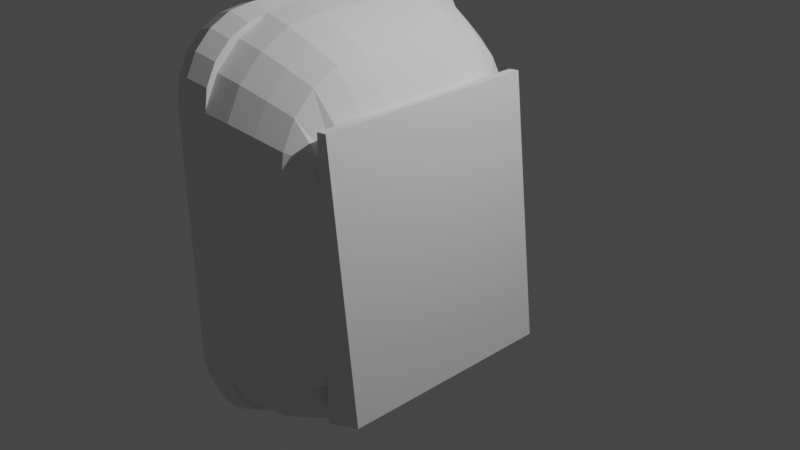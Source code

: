 # Source: blend.blend  (saved by Blender 3.2.14; exported with 4.5.12 LTS)
import bpy
from mathutils import Matrix  # noqa: F401  (used for matrix-valued properties, if any)

bpy.ops.wm.read_factory_settings(use_empty=True)
scene = bpy.context.scene
scene.name = 'Scene'

# ---- collections
col_collection = bpy.data.collections.new('Collection'); scene.collection.children.link(col_collection)

# ---- world
world_world = bpy.data.worlds.new('World'); scene.world = world_world
world_world.use_nodes = True; world_world.node_tree.nodes.clear()
_N = world_world.node_tree.nodes; _L = world_world.node_tree.links
n0 = _N.new('ShaderNodeOutputWorld'); n0.name = 'World Output'; n0.location = (300, 300)
n1 = _N.new('ShaderNodeBackground'); n1.name = 'Background'; n1.location = (10, 300)
n1.inputs[0].default_value = (0.05088, 0.05088, 0.05088, 1.0)
_L.new(n1.outputs[0], n0.inputs[0])
n0.is_active_output = True
world_world.color = (0.05088, 0.05088, 0.05088)
world_world.use_sun_shadow = False
world_world.sun_shadow_jitter_overblur = 0.0

# ---- cameras
cam_camera = bpy.data.cameras.new('Camera')
cam_camera.clip_end = 100.0
cam_camera.ortho_scale = 7.314

# ---- lights
light_light = bpy.data.lights.new('Light', 'POINT')
light_light.transmission_factor = 0.0
light_light.energy = 1000.0
light_light.shadow_soft_size = 0.1
light_light.shadow_maximum_resolution = 0.006
light_light.use_absolute_resolution = True

# ---- meshes
me_cube_015 = bpy.data.meshes.new('Cube.015')
me_cube_015.from_pydata([(1.106, 0.5583, 1.672), (1.1, 0.3405, 1.666), (0.5387, 0.548, 2.634), (0.5329, 0.3302, 2.628), (1.175, 0.5582, 1.713), (1.169, 0.3404, 1.707), (0.6081, 0.5479, 2.675), (0.6023, 0.3301, 2.669), (2.179, 0.04762, 1.642), (1.48, -0.6519, 1.667), (2.144, -0.1721, 1.643), (2.046, -0.3653, 1.647), (1.893, -0.5186, 1.653), (1.7, -0.6171, 1.659), (-1.204, -0.6519, 1.764), (-1.903, 0.04762, 1.789), (-1.424, -0.6171, 1.772), (-1.617, -0.5186, 1.779), (-1.77, -0.3653, 1.784), (-1.869, -0.1721, 1.788), (1.48, 2.477, 1.667), (2.179, 1.777, 1.642), (1.7, 2.442, 1.659), (1.893, 2.344, 1.653), (2.046, 2.19, 1.647), (2.144, 1.997, 1.643), (-1.903, 1.777, 1.789), (-1.204, 2.477, 1.764), (-1.869, 1.997, 1.788), (-1.77, 2.19, 1.784), (-1.617, 2.344, 1.779), (-1.424, 2.442, 1.772), (1.437, 0.04486, 2.1), (1.497, 0.1047, 2.098), (1.494, 0.05389, 2.098), (1.491, 0.05253, 2.098), (1.489, 0.0504, 2.098), (1.488, 0.04772, 2.098), (-1.19, 0.1047, 2.195), (-1.13, 0.04486, 2.192), (-1.181, 0.04772, 2.194), (-1.183, 0.0504, 2.194), (-1.185, 0.05253, 2.194), (-1.187, 0.05389, 2.195), (1.497, 1.72, 2.098), (1.437, 1.78, 2.1), (1.488, 1.777, 2.098), (1.489, 1.775, 2.098), (1.491, 1.772, 2.098), (1.494, 1.771, 2.098), (-1.13, 1.78, 2.192), (-1.19, 1.72, 2.195), (-1.187, 1.771, 2.195), (-1.185, 1.772, 2.194), (-1.183, 1.775, 2.194), (-1.181, 1.777, 2.194), (1.536, 2.599, 1.881), (2.324, 1.81, 1.853), (1.779, 2.56, 1.872), (1.999, 2.448, 1.864), (2.173, 2.274, 1.858), (2.285, 2.054, 1.854), (-1.245, 2.599, 1.981), (-2.032, 1.81, 2.009), (-1.488, 2.56, 1.99), (-1.708, 2.448, 1.998), (-1.882, 2.274, 2.004), (-1.994, 2.054, 2.008), (1.536, -0.7736, 1.881), (2.324, 0.01468, 1.853), (1.779, -0.7351, 1.872), (1.999, -0.6231, 1.864), (2.173, -0.4487, 1.858), (2.285, -0.2289, 1.854), (-1.245, -0.7736, 1.981), (-2.032, 0.01468, 2.009), (-1.488, -0.7351, 1.99), (-1.708, -0.6231, 1.998), (-1.882, -0.4487, 2.004), (-1.994, -0.2289, 2.008), (1.847, -0.2898, 3.096), (-1.151, -0.2898, 3.216), (1.847, 2.145, 3.096), (-1.151, 2.145, 3.216), (1.704, -0.2898, 3.528), (-1.159, -0.2898, 3.333), (1.704, 2.145, 3.528), (-1.159, 2.145, 3.333), (-1.146, 1.331, 3.256), (-0.5468, 2.132, 3.201), (-1.103, 1.606, 3.254), (-0.976, 1.855, 3.249), (-0.7787, 1.961, 3.241), (-0.8223, 2.088, 3.212), (1.142, 2.132, 3.136), (1.828, 1.331, 3.087), (1.418, 2.088, 3.125), (1.461, 1.961, 3.102), (1.658, 1.855, 3.094), (1.784, 1.606, 3.089), (-0.5468, -0.2851, 3.201), (-1.146, 0.5131, 3.256), (-0.8223, -0.2415, 3.212), (-0.7787, -0.1147, 3.241), (-0.976, -0.01133, 3.249), (-1.103, 0.2374, 3.254), (1.828, 0.5131, 3.087), (1.142, -0.2851, 3.136), (1.784, 0.2374, 3.089), (1.658, -0.01133, 3.094), (1.461, -0.1147, 3.102), (1.418, -0.2415, 3.125), (-0.7655, 1.587, 2.18), (-0.9776, 1.375, 2.188), (-0.8834, 1.569, 2.185), (-0.9162, 1.552, 2.186), (-0.9422, 1.526, 2.187), (-0.959, 1.493, 2.188), (1.34, 1.375, 2.099), (1.128, 1.587, 2.107), (1.322, 1.493, 2.1), (1.305, 1.526, 2.1), (1.279, 1.552, 2.101), (1.246, 1.569, 2.102), (-0.9776, 0.4686, 2.188), (-0.7655, 0.2563, 2.18), (-0.959, 0.3506, 2.188), (-0.9422, 0.3178, 2.187), (-0.9162, 0.2917, 2.186), (-0.8834, 0.275, 2.185), (1.128, 0.2563, 2.107), (1.34, 0.4686, 2.099), (1.246, 0.275, 2.102), (1.279, 0.2917, 2.101), (1.305, 0.3178, 2.1), (1.322, 0.3506, 2.1), (-1.791, 0.4345, 2.735), (-1.739, 0.1058, 2.732), (-1.588, -0.1907, 2.727), (-1.353, -0.4261, 2.718), (-1.056, -0.5772, 2.706), (-0.7278, -0.6292, 2.693), (2.27, 0.4345, 2.578), (2.218, 0.1058, 2.58), (2.067, -0.1907, 2.585), (1.832, -0.4261, 2.595), (1.535, -0.5772, 2.606), (1.207, -0.6292, 2.619), (-1.791, 1.409, 2.735), (-1.739, 1.738, 2.732), (-1.588, 2.034, 2.727), (-1.353, 2.27, 2.718), (-1.056, 2.421, 2.706), (-0.7278, 2.473, 2.693), (2.27, 1.409, 2.578), (2.218, 1.738, 2.58), (2.067, 2.034, 2.585), (1.832, 2.27, 2.595), (1.535, 2.421, 2.606), (1.207, 2.473, 2.619), (-1.874, 0.05522, 2.48), (-1.713, -0.2597, 2.474), (-1.464, -0.5096, 2.465), (-1.149, -0.6701, 2.452), (-0.8, -0.7254, 2.439), (2.35, 0.4043, 2.317), (-1.929, 1.439, 2.483), (2.294, 1.788, 2.319), (2.134, 2.103, 2.326), (1.884, 2.353, 2.335), (1.57, 2.514, 2.347), (1.221, 2.569, 2.361), (-1.929, 0.4043, 2.483), (2.294, 0.05522, 2.319), (2.134, -0.2597, 2.326), (1.884, -0.5096, 2.335), (1.57, -0.6701, 2.347), (1.221, -0.7254, 2.361), (-1.874, 1.788, 2.48), (-1.713, 2.103, 2.474), (-1.464, 2.353, 2.465), (-1.149, 2.514, 2.452), (-0.8, 2.569, 2.439), (2.35, 1.439, 2.317), (-1.633, 0.4694, 2.986), (2.122, 0.1642, 2.841), (1.982, -0.1111, 2.846), (1.763, -0.3296, 2.854), (1.488, -0.4699, 2.865), (1.183, -0.5182, 2.877), (-1.585, 1.679, 2.984), (-1.445, 1.955, 2.978), (-1.226, 2.173, 2.97), (-0.9512, 2.314, 2.959), (-0.6462, 2.362, 2.948), (2.17, 1.374, 2.839), (-1.585, 0.1642, 2.984), (-1.445, -0.1111, 2.978), (-1.226, -0.3296, 2.97), (-0.9512, -0.4699, 2.959), (-0.6462, -0.5182, 2.948), (2.17, 0.4694, 2.839), (-1.633, 1.374, 2.986), (2.122, 1.679, 2.841), (1.982, 1.955, 2.846), (1.763, 2.173, 2.854), (1.488, 2.314, 2.865), (1.183, 2.362, 2.877), (2.249, 1.783, 1.64), (2.212, 2.019, 1.641), (2.104, 2.232, 1.645), (1.935, 2.401, 1.651), (1.722, 2.51, 1.659), (1.486, 2.547, 1.667), (-1.974, 0.04209, 1.792), (-1.936, -0.1941, 1.79), (-1.828, -0.4071, 1.787), (-1.659, -0.5762, 1.78), (-1.446, -0.6847, 1.773), (-1.21, -0.7222, 1.764), (-1.936, 2.019, 1.79), (-1.974, 1.783, 1.792), (-1.828, 2.232, 1.787), (-1.659, 2.401, 1.78), (-1.446, 2.51, 1.773), (-1.21, 2.547, 1.764), (2.212, -0.1941, 1.641), (2.249, 0.04209, 1.64), (2.104, -0.4071, 1.645), (1.935, -0.5762, 1.651), (1.722, -0.6847, 1.659), (1.486, -0.7222, 1.667), (2.18, 1.777, 1.671), (2.145, 1.997, 1.672), (2.047, 2.19, 1.676), (1.894, 2.344, 1.682), (1.701, 2.442, 1.689), (1.481, 2.477, 1.696), (-1.902, 0.04762, 1.818), (-1.868, -0.1721, 1.817), (-1.769, -0.3653, 1.813), (-1.616, -0.5186, 1.808), (-1.423, -0.6171, 1.801), (-1.203, -0.6519, 1.793), (-1.868, 1.997, 1.817), (-1.902, 1.777, 1.818), (-1.769, 2.19, 1.813), (-1.616, 2.344, 1.808), (-1.423, 2.442, 1.801), (-1.203, 2.477, 1.793), (2.145, -0.1721, 1.672), (2.18, 0.04762, 1.671), (2.047, -0.3653, 1.676), (1.894, -0.5186, 1.682), (1.701, -0.6171, 1.689), (1.481, -0.6519, 1.696), (1.168, 0.3406, 1.614), (1.168, 1.467, 1.614), (0.65, 0.3406, 2.539), (-0.008148, 0.3406, 1.693), (0.65, 1.467, 2.539), (-0.008148, 1.467, 1.693), (0.001814, 0.3502, 1.697), (1.163, 0.3502, 1.689), (1.163, 1.475, 1.689), (0.001814, 1.475, 1.697), (-1.956, 0.02631, 2.226), (-2.014, 0.3871, 2.228), (-1.791, -0.2991, 2.22), (-1.533, -0.5574, 2.21), (-1.207, -0.7232, 2.197), (-0.847, -0.7803, 2.183), (2.376, 0.3871, 2.059), (2.319, 0.02631, 2.061), (2.153, -0.2991, 2.067), (1.895, -0.5574, 2.077), (1.57, -0.7232, 2.09), (1.21, -0.7803, 2.104), (-2.014, 1.457, 2.228), (-1.956, 1.817, 2.226), (-1.791, 2.143, 2.22), (-1.533, 2.401, 2.21), (-1.207, 2.567, 2.197), (-0.847, 2.624, 2.183), (2.319, 1.817, 2.061), (2.376, 1.457, 2.059), (2.153, 2.143, 2.067), (1.895, 2.401, 2.077), (1.57, 2.567, 2.09), (1.21, 2.624, 2.104), (-1.952, 1.78, 2.222), (-1.914, 2.016, 2.221), (-1.806, 2.228, 2.217), (-1.638, 2.397, 2.211), (-1.426, 2.505, 2.203), (-1.19, 2.542, 2.195), (2.258, 0.04475, 2.07), (2.221, -0.1907, 2.072), (2.113, -0.4031, 2.076), (1.945, -0.5716, 2.082), (1.732, -0.6799, 2.089), (1.497, -0.7172, 2.098), (2.221, 2.016, 2.072), (2.258, 1.78, 2.07), (2.113, 2.228, 2.076), (1.945, 2.397, 2.082), (1.732, 2.505, 2.089), (1.497, 2.542, 2.098), (-1.914, -0.1907, 2.221), (-1.952, 0.04475, 2.222), (-1.806, -0.4031, 2.217), (-1.638, -0.5716, 2.211), (-1.426, -0.6799, 2.203), (-1.19, -0.7172, 2.195), (1.593, 0.2282, 1.611), (1.225, 0.2282, 1.629), (1.593, 1.581, 1.611), (1.225, 1.581, 1.629), (1.597, 0.2282, 1.691), (1.229, 0.2282, 1.71), (1.597, 1.581, 1.691), (1.229, 1.581, 1.71), (-0.1968, -0.1084, 1.69), (-1.531, -0.1084, 1.741), (-0.1968, 1.935, 1.69), (-1.531, 1.935, 1.741), (-0.1928, -0.1084, 1.794), (-1.527, -0.1084, 1.845), (-0.1928, 1.935, 1.794), (-1.527, 1.935, 1.845), (1.106, 1.463, 1.672), (1.1, 1.245, 1.666), (0.5387, 1.452, 2.634), (0.5329, 1.235, 2.628), (1.175, 1.463, 1.713), (1.169, 1.245, 1.707), (0.6081, 1.452, 2.675), (0.6023, 1.234, 2.669)], [], [(0, 1, 3, 2), (2, 3, 7, 6), (6, 7, 5, 4), (4, 5, 1, 0), (2, 6, 4, 0), (7, 3, 1, 5), (68, 74, 219, 231), (301, 313, 74, 68), (63, 221, 214, 75), (213, 225, 62, 56), (56, 62, 295, 307), (14, 16, 242, 243), (290, 63, 75, 309), (57, 303, 296, 69), (57, 208, 209, 61), (61, 209, 210, 60), (60, 210, 211, 59), (59, 211, 212, 58), (58, 212, 213, 56), (63, 290, 291, 67), (67, 291, 292, 66), (66, 292, 293, 65), (65, 293, 294, 64), (64, 294, 295, 62), (69, 296, 297, 73), (73, 297, 298, 72), (72, 298, 299, 71), (71, 299, 300, 70), (70, 300, 301, 68), (75, 214, 215, 79), (79, 215, 216, 78), (78, 216, 217, 77), (77, 217, 218, 76), (76, 218, 219, 74), (303, 57, 61, 302), (302, 61, 60, 304), (304, 60, 59, 305), (305, 59, 58, 306), (306, 58, 56, 307), (221, 63, 67, 220), (220, 67, 66, 222), (222, 66, 65, 223), (223, 65, 64, 224), (224, 64, 62, 225), (227, 69, 73, 226), (226, 73, 72, 228), (228, 72, 71, 229), (229, 71, 70, 230), (230, 70, 68, 231), (309, 75, 79, 308), (308, 79, 78, 310), (310, 78, 77, 311), (311, 77, 76, 312), (312, 76, 74, 313), (208, 57, 69, 227), (80, 81, 83, 82), (82, 83, 87, 86), (86, 87, 85, 84), (84, 85, 81, 80), (82, 86, 84, 80), (87, 83, 81, 85), (194, 207, 94, 89), (201, 106, 95, 195), (88, 90, 91, 92, 93, 89, 94, 96, 97, 98, 99, 95, 106, 108, 109, 110, 111, 107, 100, 102, 103, 104, 105, 101), (164, 177, 277, 271), (184, 101, 105, 196), (196, 105, 104, 197), (197, 104, 103, 198), (198, 103, 102, 199), (199, 102, 100, 200), (165, 272, 273, 173), (173, 273, 274, 174), (174, 274, 275, 175), (175, 275, 276, 176), (176, 276, 277, 177), (166, 278, 279, 178), (178, 279, 280, 179), (179, 280, 281, 180), (180, 281, 282, 181), (181, 282, 283, 182), (195, 95, 99, 203), (203, 99, 98, 204), (204, 98, 97, 205), (205, 97, 96, 206), (206, 96, 94, 207), (172, 267, 278, 166), (184, 136, 148, 202), (170, 158, 159, 171), (169, 157, 158, 170), (168, 156, 157, 169), (167, 155, 156, 168), (183, 154, 155, 167), (193, 152, 153, 194), (192, 151, 152, 193), (191, 150, 151, 192), (190, 149, 150, 191), (202, 148, 149, 190), (188, 146, 147, 189), (187, 145, 146, 188), (186, 144, 145, 187), (185, 143, 144, 186), (201, 142, 143, 185), (163, 140, 141, 164), (162, 139, 140, 163), (161, 138, 139, 162), (160, 137, 138, 161), (172, 136, 137, 160), (200, 189, 147, 141), (165, 142, 154, 183), (182, 171, 159, 153), (283, 289, 171, 182), (272, 165, 183, 285), (267, 172, 160, 266), (266, 160, 161, 268), (268, 161, 162, 269), (269, 162, 163, 270), (270, 163, 164, 271), (285, 183, 167, 284), (284, 167, 168, 286), (286, 168, 169, 287), (287, 169, 170, 288), (288, 170, 171, 289), (136, 172, 166, 148), (152, 181, 182, 153), (151, 180, 181, 152), (150, 179, 180, 151), (149, 178, 179, 150), (148, 166, 178, 149), (146, 176, 177, 147), (145, 175, 176, 146), (144, 174, 175, 145), (143, 173, 174, 144), (142, 165, 173, 143), (141, 147, 177, 164), (100, 107, 189, 200), (106, 201, 185, 108), (108, 185, 186, 109), (109, 186, 187, 110), (110, 187, 188, 111), (111, 188, 189, 107), (88, 202, 190, 90), (90, 190, 191, 91), (91, 191, 192, 92), (92, 192, 193, 93), (93, 193, 194, 89), (101, 184, 202, 88), (158, 206, 207, 159), (157, 205, 206, 158), (156, 204, 205, 157), (155, 203, 204, 156), (154, 195, 203, 155), (140, 199, 200, 141), (139, 198, 199, 140), (138, 197, 198, 139), (137, 196, 197, 138), (136, 184, 196, 137), (142, 201, 195, 154), (153, 159, 207, 194), (21, 25, 209, 208), (25, 24, 210, 209), (24, 23, 211, 210), (23, 22, 212, 211), (22, 20, 213, 212), (15, 19, 215, 214), (19, 18, 216, 215), (18, 17, 217, 216), (17, 16, 218, 217), (16, 14, 219, 218), (28, 26, 221, 220), (29, 28, 220, 222), (30, 29, 222, 223), (31, 30, 223, 224), (27, 31, 224, 225), (10, 8, 227, 226), (11, 10, 226, 228), (12, 11, 228, 229), (13, 12, 229, 230), (9, 13, 230, 231), (8, 21, 208, 227), (14, 9, 231, 219), (26, 15, 214, 221), (20, 27, 225, 213), (23, 24, 234, 235), (11, 12, 253, 252), (26, 28, 244, 245), (22, 23, 235, 236), (12, 13, 254, 253), (28, 29, 246, 244), (20, 22, 236, 237), (13, 9, 255, 254), (29, 30, 247, 246), (19, 15, 238, 239), (21, 8, 251, 232), (30, 31, 248, 247), (18, 19, 239, 240), (9, 14, 243, 255), (31, 27, 249, 248), (17, 18, 240, 241), (15, 26, 245, 238), (25, 21, 232, 233), (8, 10, 250, 251), (16, 17, 241, 242), (27, 20, 237, 249), (24, 25, 233, 234), (10, 11, 252, 250), (260, 261, 259, 258), (257, 260, 258, 256), (259, 256, 258), (260, 257, 261), (8, 15, 19, 10), (10, 19, 18, 11), (11, 18, 17, 12), (241, 12, 13, 242), (13, 16, 14, 9), (26, 21, 25, 28), (28, 25, 24, 29), (29, 24, 23, 30), (30, 23, 22, 31), (31, 22, 20, 27), (15, 8, 263, 262), (8, 21, 264, 263), (21, 26, 265, 264), (26, 15, 262, 265), (126, 124, 267, 266), (127, 126, 266, 268), (128, 127, 268, 269), (129, 128, 269, 270), (125, 129, 270, 271), (131, 135, 273, 272), (135, 134, 274, 273), (134, 133, 275, 274), (133, 132, 276, 275), (132, 130, 277, 276), (113, 117, 279, 278), (117, 116, 280, 279), (116, 115, 281, 280), (115, 114, 282, 281), (114, 112, 283, 282), (120, 118, 285, 284), (121, 120, 284, 286), (122, 121, 286, 287), (123, 122, 287, 288), (119, 123, 288, 289), (124, 113, 278, 267), (112, 119, 289, 283), (118, 131, 272, 285), (130, 125, 271, 277), (51, 55, 291, 290), (55, 54, 292, 291), (54, 53, 293, 292), (53, 52, 294, 293), (52, 50, 295, 294), (33, 37, 297, 296), (37, 36, 298, 297), (36, 35, 299, 298), (35, 34, 300, 299), (34, 32, 301, 300), (46, 44, 303, 302), (47, 46, 302, 304), (48, 47, 304, 305), (49, 48, 305, 306), (45, 49, 306, 307), (40, 38, 309, 308), (41, 40, 308, 310), (42, 41, 310, 311), (43, 42, 311, 312), (39, 43, 312, 313), (44, 33, 296, 303), (50, 45, 307, 295), (38, 51, 290, 309), (32, 39, 313, 301), (314, 315, 317, 316), (316, 317, 321, 320), (320, 321, 319, 318), (318, 319, 315, 314), (316, 320, 318, 314), (321, 317, 315, 319), (322, 323, 325, 324), (324, 325, 329, 328), (328, 329, 327, 326), (326, 327, 323, 322), (324, 328, 326, 322), (329, 325, 323, 327), (330, 331, 333, 332), (332, 333, 337, 336), (336, 337, 335, 334), (334, 335, 331, 330), (332, 336, 334, 330), (337, 333, 331, 335)])
_uv = me_cube_015.uv_layers.new(name='UVMap')
_uv.uv.foreach_set('vector', [0.375, 0.0, 0.625, 0.0, 0.625, 0.25, 0.375, 0.25, 0.375, 0.25, 0.625, 0.25, 0.625, 0.5, 0.375, 0.5, 0.375, 0.5, 0.625, 0.5, 0.625, 0.75, 0.375, 0.75, 0.375, 0.75, 0.625, 0.75, 0.625, 1.0, 0.375, 1.0, 0.125, 0.5, 0.375, 0.5, 0.375, 0.75, 0.125, 0.75, 0.625, 0.5, 0.875, 0.5, 0.875, 0.75, 0.625, 0.75, 0.4202, 0.875, 0.5798, 0.875, 0.5798, 1.0, 0.4202, 1.0, 0.4202, 0.75, 0.5798, 0.75, 0.5798, 0.875, 0.4202, 0.875, 0.75, 0.5584, 0.875, 0.5584, 0.875, 0.6916, 0.75, 0.6916, 0.4202, 0.25, 0.5798, 0.25, 0.5798, 0.375, 0.4202, 0.375, 0.4202, 0.375, 0.5798, 0.375, 0.5798, 0.5, 0.4202, 0.5, 0.5795, 0.005376, 0.5925, 0.008037, 0.5925, 0.008037, 0.5795, 0.005376, 0.625, 0.5584, 0.75, 0.5584, 0.75, 0.6916, 0.625, 0.6916, 0.25, 0.5584, 0.375, 0.5584, 0.375, 0.6916, 0.25, 0.6916, 0.25, 0.5584, 0.125, 0.5584, 0.125, 0.5404, 0.25, 0.5404, 0.25, 0.5404, 0.125, 0.5404, 0.125, 0.5241, 0.25, 0.5241, 0.25, 0.5241, 0.125, 0.5241, 0.125, 0.5, 0.25, 0.5, 0.375, 0.375, 0.375, 0.25, 0.4062, 0.25, 0.4062, 0.375, 0.4062, 0.375, 0.4062, 0.25, 0.4202, 0.25, 0.4202, 0.375, 0.75, 0.5584, 0.625, 0.5584, 0.625, 0.5404, 0.75, 0.5404, 0.75, 0.5404, 0.625, 0.5404, 0.625, 0.5, 0.75, 0.5, 0.625, 0.375, 0.625, 0.5, 0.6064, 0.5, 0.6064, 0.375, 0.6064, 0.375, 0.6064, 0.5, 0.5938, 0.5, 0.5938, 0.375, 0.5938, 0.375, 0.5938, 0.5, 0.5798, 0.5, 0.5798, 0.375, 0.25, 0.6916, 0.375, 0.6916, 0.375, 0.7096, 0.25, 0.7096, 0.25, 0.7096, 0.375, 0.7096, 0.375, 0.7259, 0.25, 0.7259, 0.25, 0.7259, 0.375, 0.7259, 0.375, 0.75, 0.25, 0.75, 0.375, 0.875, 0.375, 0.75, 0.4062, 0.75, 0.4062, 0.875, 0.4062, 0.875, 0.4062, 0.75, 0.4202, 0.75, 0.4202, 0.875, 0.75, 0.6916, 0.875, 0.6916, 0.875, 0.7096, 0.75, 0.7096, 0.75, 0.7096, 0.875, 0.7096, 0.875, 0.75, 0.75, 0.75, 0.625, 0.875, 0.625, 1.0, 0.6064, 1.0, 0.6064, 0.875, 0.6064, 0.875, 0.6064, 1.0, 0.5938, 1.0, 0.5938, 0.875, 0.5938, 0.875, 0.5938, 1.0, 0.5798, 1.0, 0.5798, 0.875, 0.375, 0.5584, 0.25, 0.5584, 0.25, 0.5404, 0.375, 0.5404, 0.375, 0.5404, 0.25, 0.5404, 0.25, 0.5241, 0.375, 0.5241, 0.375, 0.5241, 0.25, 0.5241, 0.25, 0.5, 0.375, 0.5, 0.375, 0.5, 0.375, 0.375, 0.4062, 0.375, 0.4062, 0.5, 0.4062, 0.5, 0.4062, 0.375, 0.4202, 0.375, 0.4202, 0.5, 0.875, 0.5584, 0.75, 0.5584, 0.75, 0.5404, 0.875, 0.5404, 0.875, 0.5404, 0.75, 0.5404, 0.75, 0.5, 0.875, 0.5, 0.625, 0.25, 0.625, 0.375, 0.6064, 0.375, 0.6064, 0.25, 0.6064, 0.25, 0.6064, 0.375, 0.5938, 0.375, 0.5938, 0.25, 0.5938, 0.25, 0.5938, 0.375, 0.5798, 0.375, 0.5798, 0.25, 0.125, 0.6916, 0.25, 0.6916, 0.25, 0.7096, 0.125, 0.7096, 0.125, 0.7096, 0.25, 0.7096, 0.25, 0.7259, 0.125, 0.7259, 0.125, 0.7259, 0.25, 0.7259, 0.25, 0.75, 0.125, 0.75, 0.375, 1.0, 0.375, 0.875, 0.4062, 0.875, 0.4062, 1.0, 0.4062, 1.0, 0.4062, 0.875, 0.4202, 0.875, 0.4202, 1.0, 0.625, 0.6916, 0.75, 0.6916, 0.75, 0.7096, 0.625, 0.7096, 0.625, 0.7096, 0.75, 0.7096, 0.75, 0.75, 0.625, 0.75, 0.625, 0.75, 0.625, 0.875, 0.6064, 0.875, 0.6064, 0.75, 0.6064, 0.75, 0.6064, 0.875, 0.5938, 0.875, 0.5938, 0.75, 0.5938, 0.75, 0.5938, 0.875, 0.5798, 0.875, 0.5798, 0.75, 0.125, 0.5584, 0.25, 0.5584, 0.25, 0.6916, 0.125, 0.6916, 0.375, 0.0, 0.625, 0.0, 0.625, 0.25, 0.375, 0.25, 0.375, 0.25, 0.625, 0.25, 0.625, 0.5, 0.375, 0.5, 0.375, 0.5, 0.625, 0.5, 0.625, 0.75, 0.375, 0.75, 0.375, 0.75, 0.625, 0.75, 0.625, 1.0, 0.375, 1.0, 0.125, 0.5, 0.375, 0.5, 0.375, 0.75, 0.125, 0.75, 0.625, 0.5, 0.875, 0.5, 0.875, 0.75, 0.625, 0.75, 0.4392, 0.9375, 0.5608, 0.9375, 0.5608, 1.0, 0.4392, 1.0, 0.8125, 0.5857, 0.875, 0.5857, 0.875, 0.6643, 0.8125, 0.6643, 0.375, 0.08573, 0.3781, 0.05924, 0.3873, 0.03534, 0.4015, 0.01637, 0.4194, 0.004196, 0.4392, 0.0, 0.5608, 0.0, 0.5806, 0.004196, 0.5985, 0.01637, 0.6127, 0.03534, 0.6219, 0.05924, 0.625, 0.08573, 0.625, 0.1643, 0.6219, 0.1908, 0.6127, 0.2147, 0.5985, 0.2336, 0.5806, 0.2458, 0.5608, 0.25, 0.4392, 0.25, 0.4194, 0.2458, 0.4015, 0.2336, 0.3873, 0.2147, 0.3781, 0.1908, 0.375, 0.1643, 0.4392, 0.4375, 0.5608, 0.4375, 0.5608, 0.5, 0.4392, 0.5, 0.1875, 0.5857, 0.125, 0.5857, 0.125, 0.5592, 0.1875, 0.5592, 0.1875, 0.5592, 0.125, 0.5592, 0.125, 0.5353, 0.1875, 0.5353, 0.1875, 0.5353, 0.125, 0.5353, 0.125, 0.5, 0.1875, 0.5, 0.375, 0.3125, 0.375, 0.25, 0.4194, 0.25, 0.4194, 0.3125, 0.4194, 0.3125, 0.4194, 0.25, 0.4392, 0.25, 0.4392, 0.3125, 0.6875, 0.5857, 0.625, 0.5857, 0.625, 0.5592, 0.6875, 0.5592, 0.6875, 0.5592, 0.625, 0.5592, 0.625, 0.5, 0.6875, 0.5, 0.625, 0.4375, 0.625, 0.5, 0.5985, 0.5, 0.5985, 0.4375, 0.5985, 0.4375, 0.5985, 0.5, 0.5806, 0.5, 0.5806, 0.4375, 0.5806, 0.4375, 0.5806, 0.5, 0.5608, 0.5, 0.5608, 0.4375, 0.3125, 0.6643, 0.375, 0.6643, 0.375, 0.6908, 0.3125, 0.6908, 0.3125, 0.6908, 0.375, 0.6908, 0.375, 0.7147, 0.3125, 0.7147, 0.3125, 0.7147, 0.375, 0.7147, 0.375, 0.75, 0.3125, 0.75, 0.375, 0.8125, 0.375, 0.75, 0.4194, 0.75, 0.4194, 0.8125, 0.4194, 0.8125, 0.4194, 0.75, 0.4392, 0.75, 0.4392, 0.8125, 0.8125, 0.6643, 0.875, 0.6643, 0.875, 0.6908, 0.8125, 0.6908, 0.8125, 0.6908, 0.875, 0.6908, 0.875, 0.75, 0.8125, 0.75, 0.625, 0.9375, 0.625, 1.0, 0.5985, 1.0, 0.5985, 0.9375, 0.5985, 0.9375, 0.5985, 1.0, 0.5806, 1.0, 0.5806, 0.9375, 0.5806, 0.9375, 0.5806, 1.0, 0.5608, 1.0, 0.5608, 0.9375, 0.3125, 0.5857, 0.375, 0.5857, 0.375, 0.6643, 0.3125, 0.6643, 0.1875, 0.5857, 0.25, 0.5857, 0.25, 0.6643, 0.1875, 0.6643, 0.5806, 0.8125, 0.5806, 0.875, 0.5608, 0.875, 0.5608, 0.8125, 0.5985, 0.8125, 0.5985, 0.875, 0.5806, 0.875, 0.5806, 0.8125, 0.625, 0.8125, 0.625, 0.875, 0.5985, 0.875, 0.5985, 0.8125, 0.6875, 0.6908, 0.75, 0.6908, 0.75, 0.75, 0.6875, 0.75, 0.6875, 0.6643, 0.75, 0.6643, 0.75, 0.6908, 0.6875, 0.6908, 0.4194, 0.9375, 0.4194, 0.875, 0.4392, 0.875, 0.4392, 0.9375, 0.375, 0.9375, 0.375, 0.875, 0.4194, 0.875, 0.4194, 0.9375, 0.1875, 0.7147, 0.25, 0.7147, 0.25, 0.75, 0.1875, 0.75, 0.1875, 0.6908, 0.25, 0.6908, 0.25, 0.7147, 0.1875, 0.7147, 0.1875, 0.6643, 0.25, 0.6643, 0.25, 0.6908, 0.1875, 0.6908, 0.5806, 0.3125, 0.5806, 0.375, 0.5608, 0.375, 0.5608, 0.3125, 0.5985, 0.3125, 0.5985, 0.375, 0.5806, 0.375, 0.5806, 0.3125, 0.625, 0.3125, 0.625, 0.375, 0.5985, 0.375, 0.5985, 0.3125, 0.8125, 0.5592, 0.75, 0.5592, 0.75, 0.5, 0.8125, 0.5, 0.8125, 0.5857, 0.75, 0.5857, 0.75, 0.5592, 0.8125, 0.5592, 0.4194, 0.4375, 0.4194, 0.375, 0.4392, 0.375, 0.4392, 0.4375, 0.375, 0.4375, 0.375, 0.375, 0.4194, 0.375, 0.4194, 0.4375, 0.3125, 0.5353, 0.25, 0.5353, 0.25, 0.5, 0.3125, 0.5, 0.3125, 0.5592, 0.25, 0.5592, 0.25, 0.5353, 0.3125, 0.5353, 0.3125, 0.5857, 0.25, 0.5857, 0.25, 0.5592, 0.3125, 0.5592, 0.4392, 0.3125, 0.5608, 0.3125, 0.5608, 0.375, 0.4392, 0.375, 0.6875, 0.5857, 0.75, 0.5857, 0.75, 0.6643, 0.6875, 0.6643, 0.4392, 0.8125, 0.5608, 0.8125, 0.5608, 0.875, 0.4392, 0.875, 0.4392, 0.75, 0.5608, 0.75, 0.5608, 0.8125, 0.4392, 0.8125, 0.625, 0.5857, 0.6875, 0.5857, 0.6875, 0.6643, 0.625, 0.6643, 0.375, 0.5857, 0.3125, 0.5857, 0.3125, 0.5592, 0.375, 0.5592, 0.375, 0.5592, 0.3125, 0.5592, 0.3125, 0.5353, 0.375, 0.5353, 0.375, 0.5353, 0.3125, 0.5353, 0.3125, 0.5, 0.375, 0.5, 0.375, 0.5, 0.375, 0.4375, 0.4194, 0.4375, 0.4194, 0.5, 0.4194, 0.5, 0.4194, 0.4375, 0.4392, 0.4375, 0.4392, 0.5, 0.625, 0.6643, 0.6875, 0.6643, 0.6875, 0.6908, 0.625, 0.6908, 0.625, 0.6908, 0.6875, 0.6908, 0.6875, 0.75, 0.625, 0.75, 0.625, 0.75, 0.625, 0.8125, 0.5985, 0.8125, 0.5985, 0.75, 0.5985, 0.75, 0.5985, 0.8125, 0.5806, 0.8125, 0.5806, 0.75, 0.5806, 0.75, 0.5806, 0.8125, 0.5608, 0.8125, 0.5608, 0.75, 0.25, 0.5857, 0.3125, 0.5857, 0.3125, 0.6643, 0.25, 0.6643, 0.4194, 0.875, 0.4194, 0.8125, 0.4392, 0.8125, 0.4392, 0.875, 0.375, 0.875, 0.375, 0.8125, 0.4194, 0.8125, 0.4194, 0.875, 0.25, 0.7147, 0.3125, 0.7147, 0.3125, 0.75, 0.25, 0.75, 0.25, 0.6908, 0.3125, 0.6908, 0.3125, 0.7147, 0.25, 0.7147, 0.25, 0.6643, 0.3125, 0.6643, 0.3125, 0.6908, 0.25, 0.6908, 0.5806, 0.375, 0.5806, 0.4375, 0.5608, 0.4375, 0.5608, 0.375, 0.5985, 0.375, 0.5985, 0.4375, 0.5806, 0.4375, 0.5806, 0.375, 0.625, 0.375, 0.625, 0.4375, 0.5985, 0.4375, 0.5985, 0.375, 0.75, 0.5592, 0.6875, 0.5592, 0.6875, 0.5, 0.75, 0.5, 0.75, 0.5857, 0.6875, 0.5857, 0.6875, 0.5592, 0.75, 0.5592, 0.4392, 0.375, 0.5608, 0.375, 0.5608, 0.4375, 0.4392, 0.4375, 0.4392, 0.25, 0.5608, 0.25, 0.5608, 0.3125, 0.4392, 0.3125, 0.875, 0.5857, 0.8125, 0.5857, 0.8125, 0.5592, 0.875, 0.5592, 0.875, 0.5592, 0.8125, 0.5592, 0.8125, 0.5, 0.875, 0.5, 0.625, 0.25, 0.625, 0.3125, 0.5985, 0.3125, 0.5985, 0.25, 0.5985, 0.25, 0.5985, 0.3125, 0.5806, 0.3125, 0.5806, 0.25, 0.5806, 0.25, 0.5806, 0.3125, 0.5608, 0.3125, 0.5608, 0.25, 0.125, 0.6643, 0.1875, 0.6643, 0.1875, 0.6908, 0.125, 0.6908, 0.125, 0.6908, 0.1875, 0.6908, 0.1875, 0.7147, 0.125, 0.7147, 0.125, 0.7147, 0.1875, 0.7147, 0.1875, 0.75, 0.125, 0.75, 0.375, 1.0, 0.375, 0.9375, 0.4194, 0.9375, 0.4194, 1.0, 0.4194, 1.0, 0.4194, 0.9375, 0.4392, 0.9375, 0.4392, 1.0, 0.125, 0.5857, 0.1875, 0.5857, 0.1875, 0.6643, 0.125, 0.6643, 0.5806, 0.875, 0.5806, 0.9375, 0.5608, 0.9375, 0.5608, 0.875, 0.5985, 0.875, 0.5985, 0.9375, 0.5806, 0.9375, 0.5806, 0.875, 0.625, 0.875, 0.625, 0.9375, 0.5985, 0.9375, 0.5985, 0.875, 0.75, 0.6908, 0.8125, 0.6908, 0.8125, 0.75, 0.75, 0.75, 0.75, 0.6643, 0.8125, 0.6643, 0.8125, 0.6908, 0.75, 0.6908, 0.4194, 0.375, 0.4194, 0.3125, 0.4392, 0.3125, 0.4392, 0.375, 0.375, 0.375, 0.375, 0.3125, 0.4194, 0.3125, 0.4194, 0.375, 0.25, 0.5353, 0.1875, 0.5353, 0.1875, 0.5, 0.25, 0.5, 0.25, 0.5592, 0.1875, 0.5592, 0.1875, 0.5353, 0.25, 0.5353, 0.25, 0.5857, 0.1875, 0.5857, 0.1875, 0.5592, 0.25, 0.5592, 0.75, 0.5857, 0.8125, 0.5857, 0.8125, 0.6643, 0.75, 0.6643, 0.4392, 0.875, 0.5608, 0.875, 0.5608, 0.9375, 0.4392, 0.9375, 0.3792, 0.1911, 0.3812, 0.2079, 0.3772, 0.2096, 0.375, 0.1916, 0.3812, 0.2079, 0.387, 0.2227, 0.3836, 0.2259, 0.3772, 0.2096, 0.387, 0.2227, 0.3961, 0.2344, 0.3936, 0.2388, 0.3836, 0.2259, 0.3961, 0.2344, 0.4075, 0.242, 0.4062, 0.2471, 0.3936, 0.2388, 0.4075, 0.242, 0.4205, 0.2446, 0.4202, 0.25, 0.4062, 0.2471, 0.6208, 0.05886, 0.6188, 0.04206, 0.6228, 0.04038, 0.625, 0.05844, 0.6188, 0.04206, 0.613, 0.02729, 0.6164, 0.02409, 0.6228, 0.04038, 0.613, 0.02729, 0.6039, 0.01556, 0.6064, 0.01116, 0.6164, 0.02409, 0.6039, 0.01556, 0.5925, 0.008037, 0.5938, 0.00286, 0.6064, 0.01116, 0.5925, 0.008037, 0.5795, 0.005376, 0.5798, 0.0, 0.5938, 0.00286, 0.6188, 0.2079, 0.6208, 0.1911, 0.625, 0.1916, 0.6228, 0.2096, 0.613, 0.2227, 0.6188, 0.2079, 0.6228, 0.2096, 0.6164, 0.2259, 0.6039, 0.2344, 0.613, 0.2227, 0.6164, 0.2259, 0.6064, 0.2388, 0.5925, 0.242, 0.6039, 0.2344, 0.6064, 0.2388, 0.5938, 0.2471, 0.5795, 0.2446, 0.5925, 0.242, 0.5938, 0.2471, 0.5798, 0.25, 0.3812, 0.04206, 0.3792, 0.05886, 0.375, 0.05844, 0.3772, 0.04038, 0.387, 0.02729, 0.3812, 0.04206, 0.3772, 0.04038, 0.3836, 0.02409, 0.3961, 0.01556, 0.387, 0.02729, 0.3836, 0.02409, 0.3936, 0.01116, 0.4075, 0.008037, 0.3961, 0.01556, 0.3936, 0.01116, 0.4062, 0.00286, 0.4205, 0.005376, 0.4075, 0.008037, 0.4062, 0.00286, 0.4202, 0.0, 0.3792, 0.05886, 0.3792, 0.1911, 0.375, 0.1916, 0.375, 0.05844, 0.5795, 0.005376, 0.4205, 0.005376, 0.4202, 0.0, 0.5798, 0.0, 0.6208, 0.1911, 0.6208, 0.05886, 0.625, 0.05844, 0.625, 0.1916, 0.4205, 0.2446, 0.5795, 0.2446, 0.5798, 0.25, 0.4202, 0.25, 0.3961, 0.2344, 0.387, 0.2227, 0.387, 0.2227, 0.3961, 0.2344, 0.387, 0.02729, 0.3961, 0.01556, 0.3961, 0.01556, 0.387, 0.02729, 0.6208, 0.1911, 0.6188, 0.2079, 0.6188, 0.2079, 0.6208, 0.1911, 0.4075, 0.242, 0.3961, 0.2344, 0.3961, 0.2344, 0.4075, 0.242, 0.3961, 0.01556, 0.4075, 0.008037, 0.4075, 0.008037, 0.3961, 0.01556, 0.6188, 0.2079, 0.613, 0.2227, 0.613, 0.2227, 0.6188, 0.2079, 0.4205, 0.2446, 0.4075, 0.242, 0.4075, 0.242, 0.4205, 0.2446, 0.4075, 0.008037, 0.4205, 0.005376, 0.4205, 0.005376, 0.4075, 0.008037, 0.613, 0.2227, 0.6039, 0.2344, 0.6039, 0.2344, 0.613, 0.2227, 0.6188, 0.04206, 0.6208, 0.05886, 0.6208, 0.05886, 0.6188, 0.04206, 0.3792, 0.1911, 0.3792, 0.05886, 0.3792, 0.05886, 0.3792, 0.1911, 0.6039, 0.2344, 0.5925, 0.242, 0.5925, 0.242, 0.6039, 0.2344, 0.613, 0.02729, 0.6188, 0.04206, 0.6188, 0.04206, 0.613, 0.02729, 0.4205, 0.005376, 0.5795, 0.005376, 0.5795, 0.005376, 0.4205, 0.005376, 0.5925, 0.242, 0.5795, 0.2446, 0.5795, 0.2446, 0.5925, 0.242, 0.6039, 0.01556, 0.613, 0.02729, 0.613, 0.02729, 0.6039, 0.01556, 0.6208, 0.05886, 0.6208, 0.1911, 0.6208, 0.1911, 0.6208, 0.05886, 0.3812, 0.2079, 0.3792, 0.1911, 0.3792, 0.1911, 0.3812, 0.2079, 0.3792, 0.05886, 0.3812, 0.04206, 0.3812, 0.04206, 0.3792, 0.05886, 0.5925, 0.008037, 0.6039, 0.01556, 0.6039, 0.01556, 0.5925, 0.008037, 0.5795, 0.2446, 0.4205, 0.2446, 0.4205, 0.2446, 0.5795, 0.2446, 0.387, 0.2227, 0.3812, 0.2079, 0.3812, 0.2079, 0.387, 0.2227, 0.3812, 0.04206, 0.387, 0.02729, 0.387, 0.02729, 0.3812, 0.04206, 0.375, 0.5, 0.625, 0.5, 0.625, 0.75, 0.375, 0.75, 0.125, 0.5, 0.375, 0.5, 0.375, 0.75, 0.125, 0.75, 0.625, 0.75, 0.125, 0.75, 0.375, 0.75, 0.375, 0.5, 0.125, 0.5, 0.625, 0.5, 0.3792, 0.05886, 0.6208, 0.05886, 0.6188, 0.04206, 0.3812, 0.04206, 0.3812, 0.04206, 0.6188, 0.04206, 0.613, 0.02729, 0.387, 0.02729, 0.387, 0.02729, 0.613, 0.02729, 0.6039, 0.01556, 0.3961, 0.01556, 0.6039, 0.01556, 0.3961, 0.01556, 0.4075, 0.008037, 0.5925, 0.008037, 0.4075, 0.008037, 0.5925, 0.008037, 0.5795, 0.005376, 0.4205, 0.005376, 0.6208, 0.1911, 0.3792, 0.1911, 0.3812, 0.2079, 0.6188, 0.2079, 0.6188, 0.2079, 0.3812, 0.2079, 0.387, 0.2227, 0.613, 0.2227, 0.613, 0.2227, 0.387, 0.2227, 0.3961, 0.2344, 0.6039, 0.2344, 0.6039, 0.2344, 0.3961, 0.2344, 0.4075, 0.242, 0.5925, 0.242, 0.5925, 0.242, 0.4075, 0.242, 0.4205, 0.2446, 0.5795, 0.2446, 0.6208, 0.05886, 0.3792, 0.05886, 0.3971, 0.082, 0.6029, 0.082, 0.3792, 0.05886, 0.3792, 0.1911, 0.3971, 0.168, 0.3971, 0.082, 0.3792, 0.1911, 0.6208, 0.1911, 0.6029, 0.168, 0.3971, 0.168, 0.6208, 0.1911, 0.6208, 0.05886, 0.6029, 0.082, 0.6029, 0.168, 0.4346, 0.5831, 0.4336, 0.5917, 0.375, 0.5857, 0.3781, 0.5592, 0.4355, 0.5806, 0.4346, 0.5831, 0.3781, 0.5592, 0.3873, 0.5353, 0.437, 0.5787, 0.4355, 0.5806, 0.3873, 0.5353, 0.4015, 0.5164, 0.4388, 0.5775, 0.437, 0.5787, 0.4015, 0.5164, 0.4194, 0.5042, 0.4455, 0.5761, 0.4388, 0.5775, 0.4194, 0.5042, 0.4392, 0.5, 0.5664, 0.5917, 0.5654, 0.5831, 0.6219, 0.5592, 0.625, 0.5857, 0.5654, 0.5831, 0.5645, 0.5806, 0.6127, 0.5353, 0.6219, 0.5592, 0.5645, 0.5806, 0.563, 0.5787, 0.5985, 0.5164, 0.6127, 0.5353, 0.563, 0.5787, 0.5612, 0.5775, 0.5806, 0.5042, 0.5985, 0.5164, 0.5612, 0.5775, 0.5545, 0.5761, 0.5608, 0.5, 0.5806, 0.5042, 0.4336, 0.6583, 0.4346, 0.6669, 0.3781, 0.6908, 0.375, 0.6643, 0.4346, 0.6669, 0.4355, 0.6694, 0.3873, 0.7147, 0.3781, 0.6908, 0.4355, 0.6694, 0.437, 0.6713, 0.4015, 0.7336, 0.3873, 0.7147, 0.437, 0.6713, 0.4388, 0.6725, 0.4194, 0.7458, 0.4015, 0.7336, 0.4388, 0.6725, 0.4455, 0.6739, 0.4392, 0.75, 0.4194, 0.7458, 0.5654, 0.6669, 0.5664, 0.6583, 0.625, 0.6643, 0.6219, 0.6908, 0.5645, 0.6694, 0.5654, 0.6669, 0.6219, 0.6908, 0.6127, 0.7147, 0.563, 0.6713, 0.5645, 0.6694, 0.6127, 0.7147, 0.5985, 0.7336, 0.5612, 0.6725, 0.563, 0.6713, 0.5985, 0.7336, 0.5806, 0.7458, 0.5545, 0.6739, 0.5612, 0.6725, 0.5806, 0.7458, 0.5608, 0.75, 0.4336, 0.5917, 0.4336, 0.6583, 0.375, 0.6643, 0.375, 0.5857, 0.4455, 0.6739, 0.5545, 0.6739, 0.5608, 0.75, 0.4392, 0.75, 0.5664, 0.6583, 0.5664, 0.5917, 0.625, 0.5857, 0.625, 0.6643, 0.5545, 0.5761, 0.4455, 0.5761, 0.4392, 0.5, 0.5608, 0.5, 0.5798, 0.563, 0.5792, 0.5587, 0.6228, 0.5404, 0.625, 0.5584, 0.5792, 0.5587, 0.5793, 0.5589, 0.6164, 0.5241, 0.6228, 0.5404, 0.5793, 0.5589, 0.5795, 0.559, 0.6064, 0.5112, 0.6164, 0.5241, 0.5795, 0.559, 0.5796, 0.5591, 0.5938, 0.5029, 0.6064, 0.5112, 0.5796, 0.5591, 0.5762, 0.5584, 0.5798, 0.5, 0.5938, 0.5029, 0.4202, 0.687, 0.4208, 0.6913, 0.3772, 0.7096, 0.375, 0.6916, 0.4208, 0.6913, 0.4207, 0.6911, 0.3836, 0.7259, 0.3772, 0.7096, 0.4207, 0.6911, 0.4205, 0.691, 0.3936, 0.7388, 0.3836, 0.7259, 0.4205, 0.691, 0.4204, 0.6909, 0.4062, 0.7471, 0.3936, 0.7388, 0.4204, 0.6909, 0.4238, 0.6916, 0.4202, 0.75, 0.4062, 0.7471, 0.4208, 0.5587, 0.4202, 0.563, 0.375, 0.5584, 0.3772, 0.5404, 0.4207, 0.5589, 0.4208, 0.5587, 0.3772, 0.5404, 0.3836, 0.5241, 0.4205, 0.559, 0.4207, 0.5589, 0.3836, 0.5241, 0.3936, 0.5112, 0.4204, 0.5591, 0.4205, 0.559, 0.3936, 0.5112, 0.4062, 0.5029, 0.4238, 0.5584, 0.4204, 0.5591, 0.4062, 0.5029, 0.4202, 0.5, 0.5792, 0.6913, 0.5798, 0.687, 0.625, 0.6916, 0.6228, 0.7096, 0.5793, 0.6911, 0.5792, 0.6913, 0.6228, 0.7096, 0.6164, 0.7259, 0.5795, 0.691, 0.5793, 0.6911, 0.6164, 0.7259, 0.6064, 0.7388, 0.5796, 0.6909, 0.5795, 0.691, 0.6064, 0.7388, 0.5938, 0.7471, 0.5762, 0.6916, 0.5796, 0.6909, 0.5938, 0.7471, 0.5798, 0.75, 0.4202, 0.563, 0.4202, 0.687, 0.375, 0.6916, 0.375, 0.5584, 0.5762, 0.5584, 0.4238, 0.5584, 0.4202, 0.5, 0.5798, 0.5, 0.5798, 0.687, 0.5798, 0.563, 0.625, 0.5584, 0.625, 0.6916, 0.4238, 0.6916, 0.5762, 0.6916, 0.5798, 0.75, 0.4202, 0.75, 0.375, 0.0, 0.625, 0.0, 0.625, 0.25, 0.375, 0.25, 0.375, 0.25, 0.625, 0.25, 0.625, 0.5, 0.375, 0.5, 0.375, 0.5, 0.625, 0.5, 0.625, 0.75, 0.375, 0.75, 0.375, 0.75, 0.625, 0.75, 0.625, 1.0, 0.375, 1.0, 0.125, 0.5, 0.375, 0.5, 0.375, 0.75, 0.125, 0.75, 0.625, 0.5, 0.875, 0.5, 0.875, 0.75, 0.625, 0.75, 0.375, 0.0, 0.625, 0.0, 0.625, 0.25, 0.375, 0.25, 0.375, 0.25, 0.625, 0.25, 0.625, 0.5, 0.375, 0.5, 0.375, 0.5, 0.625, 0.5, 0.625, 0.75, 0.375, 0.75, 0.375, 0.75, 0.625, 0.75, 0.625, 1.0, 0.375, 1.0, 0.125, 0.5, 0.375, 0.5, 0.375, 0.75, 0.125, 0.75, 0.625, 0.5, 0.875, 0.5, 0.875, 0.75, 0.625, 0.75, 0.375, 0.0, 0.625, 0.0, 0.625, 0.25, 0.375, 0.25, 0.375, 0.25, 0.625, 0.25, 0.625, 0.5, 0.375, 0.5, 0.375, 0.5, 0.625, 0.5, 0.625, 0.75, 0.375, 0.75, 0.375, 0.75, 0.625, 0.75, 0.625, 1.0, 0.375, 1.0, 0.125, 0.5, 0.375, 0.5, 0.375, 0.75, 0.125, 0.75, 0.625, 0.5, 0.875, 0.5, 0.875, 0.75, 0.625, 0.75])
me_cube_015.update()

# ---- objects
ob_light = bpy.data.objects.new('Light', light_light)
ob_camera = bpy.data.objects.new('Camera', cam_camera)
ob_empty = bpy.data.objects.new('Empty', None)
ob_empty_001 = bpy.data.objects.new('Empty.001', None)
ob_empty_002 = bpy.data.objects.new('Empty.002', None)
ob_cube_004 = bpy.data.objects.new('Cube.004', me_cube_015)

# ---- transforms, parenting, visibility, modifiers, constraints
ob_light.location = (4.076, 1.005, 5.904)
ob_light.rotation_euler = (0.6503, 0.05522, 1.866)
ob_light.lock_rotations_4d = False
ob_light.empty_display_type = 'ARROWS'
ob_light.color = (0.0, 0.0, 0.0, 0.0)
ob_light.lineart.crease_threshold = 0.0
ob_camera.location = (7.359, -6.926, 4.958)
ob_camera.rotation_euler = (1.109, 0.0, 0.8149)
ob_camera.lock_rotations_4d = False
ob_camera.empty_display_type = 'ARROWS'
ob_camera.color = (0.0, 0.0, 0.0, 0.0)
ob_camera.display_type = 'WIRE'
ob_camera.lineart.crease_threshold = 0.0
ob_empty.location = (0.06824, 0.0, -3.812)
ob_empty.empty_display_type = 'IMAGE'
ob_empty.empty_display_size = 5.0
ob_empty_001.location = (0.0, 3.346, 0.0)
ob_empty_001.rotation_euler = (1.571, -0.0, -0.0)
ob_empty_001.empty_display_type = 'IMAGE'
ob_empty_001.empty_display_size = 5.0
ob_empty_002.location = (6.256, 0.0, 0.0)
ob_empty_002.rotation_euler = (1.571, -0.0, 4.709)
ob_empty_002.empty_display_type = 'IMAGE'
ob_empty_002.empty_display_size = 5.0
ob_cube_004.location = (-2.643, -1.145, 0.1674)
ob_cube_004.rotation_euler = (0.0, 1.52, 0.0)

# ---- collection membership
col_collection.objects.link(ob_light)
col_collection.objects.link(ob_camera)
col_collection.objects.link(ob_empty)
col_collection.objects.link(ob_empty_001)
col_collection.objects.link(ob_empty_002)
col_collection.objects.link(ob_cube_004)

# ---- scene / render settings (as saved in the file)
scene.camera = ob_camera
scene.frame_start = 1; scene.frame_end = 250; scene.frame_set(1)
scene.render.engine = 'BLENDER_EEVEE_NEXT'
scene.cycles.sampling_pattern = 'TABULATED_SOBOL'
scene.cycles.use_light_tree = False
scene.view_settings.view_transform = 'Filmic'
bpy.context.view_layer.update()
